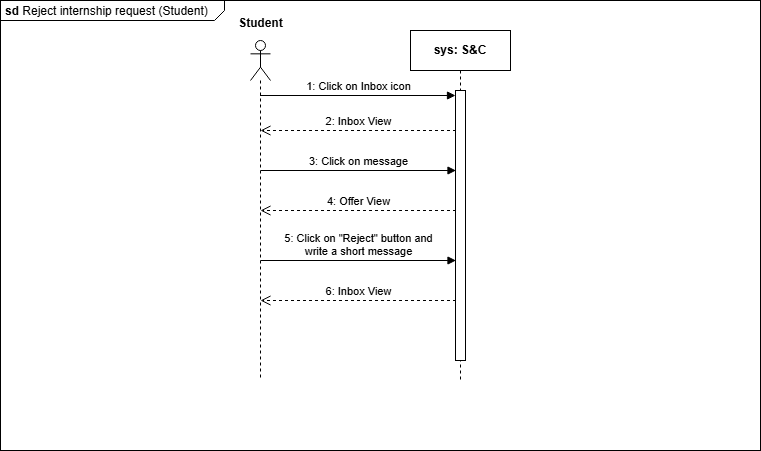

The diagram above was exported from draw.io. Its source (the exported page's mxGraphModel, read from the mxfile embedded in the PNG):
<mxGraphModel dx="1120" dy="426" grid="1" gridSize="10" guides="1" tooltips="1" connect="1" arrows="1" fold="1" page="1" pageScale="1" pageWidth="827" pageHeight="1169" math="0" shadow="0">
  <root>
    <mxCell id="iwwyu78pcvXZZIF5YOlV-0" />
    <mxCell id="iwwyu78pcvXZZIF5YOlV-1" parent="iwwyu78pcvXZZIF5YOlV-0" />
    <mxCell id="iwwyu78pcvXZZIF5YOlV-2" value="&lt;p style=&quot;margin:0px;margin-top:4px;margin-left:5px;text-align:left;&quot;&gt;&lt;b&gt;sd&lt;/b&gt; Reject internship request (Student)&lt;br&gt;&lt;/p&gt;" style="html=1;shape=mxgraph.sysml.package;overflow=fill;labelX=224.91;align=left;spacingLeft=5;verticalAlign=top;spacingTop=-3;" parent="iwwyu78pcvXZZIF5YOlV-1" vertex="1">
      <mxGeometry x="130" y="270" width="760" height="450" as="geometry" />
    </mxCell>
    <mxCell id="iwwyu78pcvXZZIF5YOlV-3" value="&lt;b&gt;sys: S&amp;amp;C&lt;/b&gt;" style="shape=umlLifeline;perimeter=lifelinePerimeter;whiteSpace=wrap;html=1;container=1;dropTarget=0;collapsible=0;recursiveResize=0;outlineConnect=0;portConstraint=eastwest;newEdgeStyle={&quot;curved&quot;:0,&quot;rounded&quot;:0};" parent="iwwyu78pcvXZZIF5YOlV-1" vertex="1">
      <mxGeometry x="540" y="300" width="100" height="350" as="geometry" />
    </mxCell>
    <mxCell id="iwwyu78pcvXZZIF5YOlV-4" value="" style="html=1;points=[[0,0,0,0,5],[0,1,0,0,-5],[1,0,0,0,5],[1,1,0,0,-5]];perimeter=orthogonalPerimeter;outlineConnect=0;targetShapes=umlLifeline;portConstraint=eastwest;newEdgeStyle={&quot;curved&quot;:0,&quot;rounded&quot;:0};" parent="iwwyu78pcvXZZIF5YOlV-3" vertex="1">
      <mxGeometry x="45" y="60" width="10" height="270" as="geometry" />
    </mxCell>
    <mxCell id="iwwyu78pcvXZZIF5YOlV-5" value="1: Click on Inbox icon" style="html=1;verticalAlign=bottom;endArrow=block;curved=0;rounded=0;entryX=0;entryY=0;entryDx=0;entryDy=5;" parent="iwwyu78pcvXZZIF5YOlV-1" source="iwwyu78pcvXZZIF5YOlV-7" target="iwwyu78pcvXZZIF5YOlV-4" edge="1">
      <mxGeometry relative="1" as="geometry">
        <mxPoint x="400" y="465" as="sourcePoint" />
      </mxGeometry>
    </mxCell>
    <mxCell id="iwwyu78pcvXZZIF5YOlV-6" value="2: Inbox View" style="html=1;verticalAlign=bottom;endArrow=open;dashed=1;endSize=8;curved=0;rounded=0;exitX=0;exitY=1;exitDx=0;exitDy=-5;" parent="iwwyu78pcvXZZIF5YOlV-1" edge="1">
      <mxGeometry relative="1" as="geometry">
        <mxPoint x="390" y="400" as="targetPoint" />
        <mxPoint x="585.5" y="400" as="sourcePoint" />
      </mxGeometry>
    </mxCell>
    <mxCell id="iwwyu78pcvXZZIF5YOlV-7" value="" style="shape=umlLifeline;perimeter=lifelinePerimeter;whiteSpace=wrap;html=1;container=1;dropTarget=0;collapsible=0;recursiveResize=0;outlineConnect=0;portConstraint=eastwest;newEdgeStyle={&quot;curved&quot;:0,&quot;rounded&quot;:0};participant=umlActor;" parent="iwwyu78pcvXZZIF5YOlV-1" vertex="1">
      <mxGeometry x="380" y="310" width="20" height="340" as="geometry" />
    </mxCell>
    <mxCell id="iwwyu78pcvXZZIF5YOlV-8" value="Student" style="text;align=center;fontStyle=1;verticalAlign=middle;spacingLeft=3;spacingRight=3;strokeColor=none;rotatable=0;points=[[0,0.5],[1,0.5]];portConstraint=eastwest;html=1;" parent="iwwyu78pcvXZZIF5YOlV-1" vertex="1">
      <mxGeometry x="350" y="280" width="80" height="26" as="geometry" />
    </mxCell>
    <mxCell id="iwwyu78pcvXZZIF5YOlV-9" value="3: Click on message" style="html=1;verticalAlign=bottom;endArrow=block;curved=0;rounded=0;" parent="iwwyu78pcvXZZIF5YOlV-1" edge="1">
      <mxGeometry width="80" relative="1" as="geometry">
        <mxPoint x="390" y="440" as="sourcePoint" />
        <mxPoint x="585.5" y="440" as="targetPoint" />
        <Array as="points">
          <mxPoint x="460.5" y="440" />
        </Array>
      </mxGeometry>
    </mxCell>
    <mxCell id="iwwyu78pcvXZZIF5YOlV-10" value="4: Offer View" style="html=1;verticalAlign=bottom;endArrow=open;dashed=1;endSize=8;curved=0;rounded=0;exitX=0;exitY=1;exitDx=0;exitDy=-5;" parent="iwwyu78pcvXZZIF5YOlV-1" edge="1">
      <mxGeometry relative="1" as="geometry">
        <mxPoint x="390" y="480" as="targetPoint" />
        <mxPoint x="585.5" y="480" as="sourcePoint" />
      </mxGeometry>
    </mxCell>
    <mxCell id="iwwyu78pcvXZZIF5YOlV-11" value="&lt;div&gt;5: Click on &quot;Reject&quot; button and&lt;/div&gt;&lt;div&gt;write a short message&lt;br&gt;&lt;/div&gt;" style="html=1;verticalAlign=bottom;endArrow=block;curved=0;rounded=0;" parent="iwwyu78pcvXZZIF5YOlV-1" edge="1">
      <mxGeometry width="80" relative="1" as="geometry">
        <mxPoint x="390" y="530" as="sourcePoint" />
        <mxPoint x="585.5" y="530" as="targetPoint" />
        <Array as="points">
          <mxPoint x="460.5" y="530" />
        </Array>
      </mxGeometry>
    </mxCell>
    <mxCell id="iwwyu78pcvXZZIF5YOlV-12" value="6: Inbox View" style="html=1;verticalAlign=bottom;endArrow=open;dashed=1;endSize=8;curved=0;rounded=0;exitX=0;exitY=1;exitDx=0;exitDy=-5;" parent="iwwyu78pcvXZZIF5YOlV-1" edge="1">
      <mxGeometry relative="1" as="geometry">
        <mxPoint x="390" y="570" as="targetPoint" />
        <mxPoint x="585.5" y="570" as="sourcePoint" />
      </mxGeometry>
    </mxCell>
  </root>
</mxGraphModel>